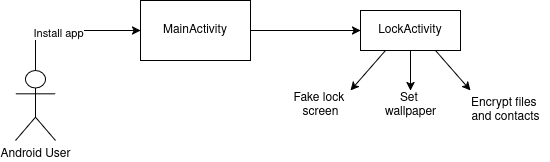

The diagram above was exported from draw.io. Its source (the exported page's mxGraphModel, read from the mxfile embedded in the PNG):
<mxGraphModel dx="946" dy="577" grid="1" gridSize="10" guides="1" tooltips="1" connect="1" arrows="1" fold="1" page="0" pageScale="1" pageWidth="850" pageHeight="1100" math="0" shadow="0">
  <root>
    <mxCell id="0" />
    <mxCell id="1" parent="0" />
    <mxCell id="PqdLR431ClCtl6Tt4zcf-1" value="LockActivity" style="rounded=0;whiteSpace=wrap;html=1;" parent="1" vertex="1">
      <mxGeometry x="410" y="100" width="100" height="40" as="geometry" />
    </mxCell>
    <mxCell id="PqdLR431ClCtl6Tt4zcf-33" style="edgeStyle=orthogonalEdgeStyle;rounded=0;orthogonalLoop=1;jettySize=auto;html=1;exitX=0.5;exitY=0;exitDx=0;exitDy=0;exitPerimeter=0;entryX=0;entryY=0.5;entryDx=0;entryDy=0;" parent="1" source="PqdLR431ClCtl6Tt4zcf-2" target="PqdLR431ClCtl6Tt4zcf-29" edge="1">
      <mxGeometry relative="1" as="geometry">
        <mxPoint x="270" y="150" as="targetPoint" />
        <Array as="points">
          <mxPoint x="85" y="120" />
        </Array>
      </mxGeometry>
    </mxCell>
    <mxCell id="PqdLR431ClCtl6Tt4zcf-34" value="Install app" style="edgeLabel;html=1;align=center;verticalAlign=middle;resizable=0;points=[];" parent="PqdLR431ClCtl6Tt4zcf-33" vertex="1" connectable="0">
      <mxGeometry x="-0.1511" relative="1" as="geometry">
        <mxPoint y="2" as="offset" />
      </mxGeometry>
    </mxCell>
    <mxCell id="PqdLR431ClCtl6Tt4zcf-2" value="Android User" style="shape=umlActor;verticalLabelPosition=bottom;verticalAlign=top;html=1;outlineConnect=0;" parent="1" vertex="1">
      <mxGeometry x="65" y="160" width="40" height="70" as="geometry" />
    </mxCell>
    <mxCell id="PqdLR431ClCtl6Tt4zcf-29" value="MainActivity" style="rounded=0;whiteSpace=wrap;html=1;" parent="1" vertex="1">
      <mxGeometry x="190" y="90" width="110" height="60" as="geometry" />
    </mxCell>
    <mxCell id="dicrNFX0rb-Zmy1DUcEH-2" value="" style="endArrow=classic;html=1;rounded=0;exitX=1;exitY=0.5;exitDx=0;exitDy=0;entryX=0;entryY=0.5;entryDx=0;entryDy=0;" edge="1" parent="1" source="PqdLR431ClCtl6Tt4zcf-29" target="PqdLR431ClCtl6Tt4zcf-1">
      <mxGeometry width="50" height="50" relative="1" as="geometry">
        <mxPoint x="310" y="370" as="sourcePoint" />
        <mxPoint x="360" y="320" as="targetPoint" />
      </mxGeometry>
    </mxCell>
    <mxCell id="dicrNFX0rb-Zmy1DUcEH-4" value="&lt;div&gt;Set&amp;nbsp;&lt;/div&gt;&lt;div&gt;wallpaper&lt;/div&gt;" style="text;html=1;align=center;verticalAlign=middle;resizable=0;points=[];autosize=1;strokeColor=none;fillColor=none;" vertex="1" parent="1">
      <mxGeometry x="425" y="175" width="70" height="40" as="geometry" />
    </mxCell>
    <mxCell id="dicrNFX0rb-Zmy1DUcEH-5" value="" style="endArrow=classic;html=1;rounded=0;exitX=0.25;exitY=1;exitDx=0;exitDy=0;" edge="1" parent="1" source="PqdLR431ClCtl6Tt4zcf-1">
      <mxGeometry width="50" height="50" relative="1" as="geometry">
        <mxPoint x="310" y="370" as="sourcePoint" />
        <mxPoint x="400" y="180" as="targetPoint" />
      </mxGeometry>
    </mxCell>
    <mxCell id="dicrNFX0rb-Zmy1DUcEH-10" value="" style="endArrow=classic;html=1;rounded=0;exitX=0.5;exitY=1;exitDx=0;exitDy=0;" edge="1" parent="1" source="PqdLR431ClCtl6Tt4zcf-1">
      <mxGeometry width="50" height="50" relative="1" as="geometry">
        <mxPoint x="540" y="370" as="sourcePoint" />
        <mxPoint x="460" y="180" as="targetPoint" />
      </mxGeometry>
    </mxCell>
    <mxCell id="dicrNFX0rb-Zmy1DUcEH-11" value="" style="endArrow=classic;html=1;rounded=0;exitX=0.75;exitY=1;exitDx=0;exitDy=0;" edge="1" parent="1" source="PqdLR431ClCtl6Tt4zcf-1">
      <mxGeometry width="50" height="50" relative="1" as="geometry">
        <mxPoint x="540" y="370" as="sourcePoint" />
        <mxPoint x="520" y="180" as="targetPoint" />
      </mxGeometry>
    </mxCell>
    <mxCell id="dicrNFX0rb-Zmy1DUcEH-12" value="&lt;div&gt;Encrypt files&amp;nbsp;&lt;/div&gt;&lt;div&gt;and contacts&lt;/div&gt;" style="text;html=1;align=center;verticalAlign=middle;resizable=0;points=[];autosize=1;strokeColor=none;fillColor=none;" vertex="1" parent="1">
      <mxGeometry x="510" y="180" width="90" height="40" as="geometry" />
    </mxCell>
    <mxCell id="dicrNFX0rb-Zmy1DUcEH-13" value="&lt;div&gt;Fake lock&amp;nbsp;&lt;/div&gt;&lt;div&gt;screen&lt;/div&gt;" style="text;html=1;align=center;verticalAlign=middle;resizable=0;points=[];autosize=1;strokeColor=none;fillColor=none;" vertex="1" parent="1">
      <mxGeometry x="330" y="175" width="80" height="40" as="geometry" />
    </mxCell>
  </root>
</mxGraphModel>